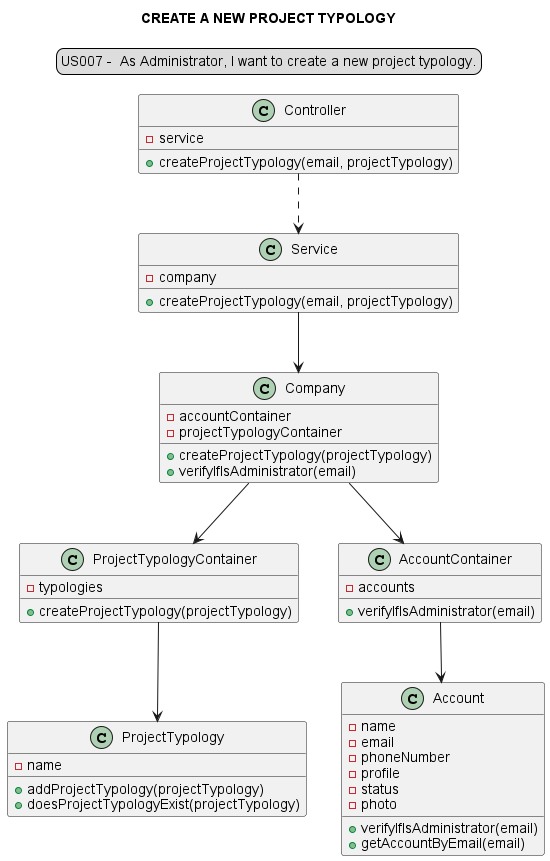

The diagram above was rendered by PlantUML. Its source (embedded in the PNG):
@startuml

legend top
US007 -  As Administrator, I want to create a new project typology.
end legend
skinparam sequenceMessageAlign center
title CREATE A NEW PROJECT TYPOLOGY

"Controller" ..> "Service"
"Service" --> "Company"
"Company" --> "ProjectTypologyContainer"
"Company" --> "AccountContainer"
"ProjectTypologyContainer" --> "ProjectTypology"
"AccountContainer" --> "Account"

class "Controller" {
-service
+createProjectTypology(email, projectTypology)
}
class "Service" {
-company
+createProjectTypology(email, projectTypology)
}
class "Company" {
-accountContainer
-projectTypologyContainer
+createProjectTypology(projectTypology)
+verifyIfIsAdministrator(email)
}
class "ProjectTypologyContainer"{
-typologies
+createProjectTypology(projectTypology)
}
class "AccountContainer"{
-accounts
+verifyIfIsAdministrator(email)
}
class "ProjectTypology"{
-name
+addProjectTypology(projectTypology)
+doesProjectTypologyExist(projectTypology)
}

class "Account"{
-name
-email
-phoneNumber
-profile
-status
-photo
+verifyIfIsAdministrator(email)
+getAccountByEmail(email)
}
@enduml